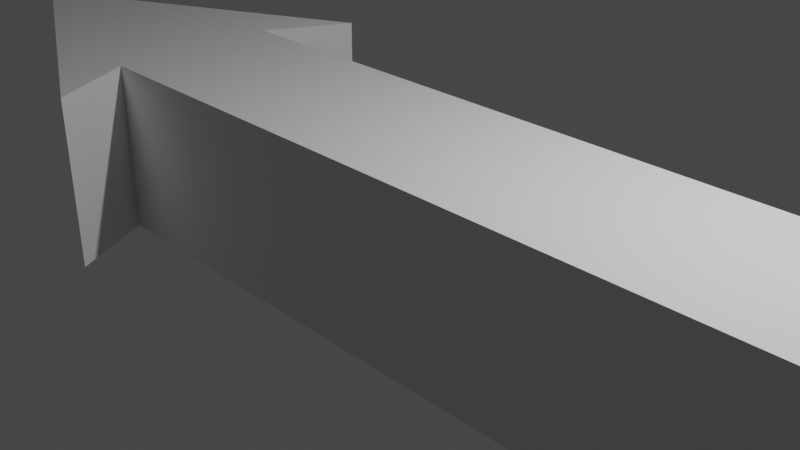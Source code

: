 # Source: Arrow.blend  (saved by Blender 2.91.10; exported with 4.5.12 LTS)
import bpy
from mathutils import Matrix  # noqa: F401  (used for matrix-valued properties, if any)

bpy.ops.wm.read_factory_settings(use_empty=True)
scene = bpy.context.scene
scene.name = 'Scene'

# ---- collections
col_collection = bpy.data.collections.new('Collection'); scene.collection.children.link(col_collection)

# ---- world
world_world = bpy.data.worlds.new('World'); scene.world = world_world
world_world.use_nodes = True; world_world.node_tree.nodes.clear()
_N = world_world.node_tree.nodes; _L = world_world.node_tree.links
n0 = _N.new('ShaderNodeOutputWorld'); n0.name = 'World Output'; n0.location = (300, 300)
n1 = _N.new('ShaderNodeBackground'); n1.name = 'Background'; n1.location = (10, 300)
n1.inputs[0].default_value = (0.05088, 0.05088, 0.05088, 1.0)
_L.new(n1.outputs[0], n0.inputs[0])
n0.is_active_output = True
world_world.color = (0.05088, 0.05088, 0.05088)
world_world.use_sun_shadow = False
world_world.sun_shadow_jitter_overblur = 0.0

# ---- cameras
cam_camera = bpy.data.cameras.new('Camera')
cam_camera.clip_end = 100.0
cam_camera.ortho_scale = 7.314

# ---- lights
light_light = bpy.data.lights.new('Light', 'POINT')
light_light.transmission_factor = 0.0
light_light.energy = 1000.0
light_light.shadow_soft_size = 0.1
light_light.shadow_maximum_resolution = 0.006
light_light.use_absolute_resolution = True

# ---- meshes
me_cube_001 = bpy.data.meshes.new('Cube.001')
me_cube_001.from_pydata([(-1.0, -1.0, -1.0), (-1.0, -1.0, 1.0), (-1.0, 1.0, -1.0), (-1.0, 1.0, 1.0), (1.0, -1.0, -1.0), (1.0, -1.0, 1.0), (1.0, 1.0, -1.0), (1.0, 1.0, 1.0), (-0.7, 1.0, -1.0), (-0.7, 1.0, 1.0), (-0.7, -1.0, -1.0), (-0.7, -1.0, 1.0), (-1.0, -1.0, -1.0), (-1.0, -1.0, 1.0), (-0.6, -2.0, 1.0), (-0.6, -2.0, -1.0), (-1.0, 1.0, 1.0), (-1.0, 1.0, -1.0), (-0.6, 2.0, -1.0), (-0.6, 2.0, 1.0), (-1.4, 0.0, -1.0), (-1.4, 0.0, 1.0)], [], [(8, 9, 7, 6), (6, 7, 5, 4), (0, 10, 15, 12), (8, 6, 4, 10), (9, 3, 21, 1, 11), (7, 9, 11, 5), (2, 8, 10, 0, 20), (4, 5, 11, 10), (2, 3, 16, 17), (15, 14, 13, 12), (1, 0, 12, 13), (11, 1, 13, 14), (10, 11, 14, 15), (17, 16, 19, 18), (9, 8, 18, 19), (8, 2, 17, 18), (3, 9, 19, 16), (1, 21, 20, 0), (20, 21, 3, 2)])
_uv = me_cube_001.uv_layers.new(name='UVMap')
_uv.uv.foreach_set('vector', [0.375, 0.2875, 0.625, 0.2875, 0.625, 0.5, 0.375, 0.5, 0.375, 0.5, 0.625, 0.5, 0.625, 0.75, 0.375, 0.75, 0.125, 0.75, 0.1625, 0.75, 0.1625, 0.75, 0.125, 0.75, 0.1625, 0.5, 0.375, 0.5, 0.375, 0.75, 0.1625, 0.75, 0.8375, 0.5, 0.875, 0.5, 0.875, 0.625, 0.875, 0.75, 0.8375, 0.75, 0.625, 0.5, 0.8375, 0.5, 0.8375, 0.75, 0.625, 0.75, 0.125, 0.5, 0.1625, 0.5, 0.1625, 0.75, 0.125, 0.75, 0.125, 0.625, 0.375, 0.75, 0.625, 0.75, 0.625, 0.9625, 0.375, 0.9625, 0.375, 0.25, 0.625, 0.25, 0.625, 0.25, 0.375, 0.25, 0.375, 0.9625, 0.625, 0.9625, 0.625, 1.0, 0.375, 1.0, 0.625, 0.0, 0.375, 0.0, 0.375, 0.0, 0.625, 0.0, 0.8375, 0.75, 0.875, 0.75, 0.875, 0.75, 0.8375, 0.75, 0.375, 0.9625, 0.625, 0.9625, 0.625, 0.9625, 0.375, 0.9625, 0.375, 0.25, 0.625, 0.25, 0.625, 0.2875, 0.375, 0.2875, 0.625, 0.2875, 0.375, 0.2875, 0.375, 0.2875, 0.625, 0.2875, 0.1625, 0.5, 0.125, 0.5, 0.125, 0.5, 0.1625, 0.5, 0.875, 0.5, 0.8375, 0.5, 0.8375, 0.5, 0.875, 0.5, 0.625, 0.0, 0.625, 0.125, 0.375, 0.125, 0.375, 0.0, 0.375, 0.125, 0.625, 0.125, 0.625, 0.25, 0.375, 0.25])
me_cube_001.use_remesh_fix_poles = True
me_cube_001.use_remesh_preserve_attributes = False
me_cube_001.use_mirror_vertex_groups = False
me_cube_001.update()

# ---- objects
ob_light = bpy.data.objects.new('Light', light_light)
ob_camera = bpy.data.objects.new('Camera', cam_camera)
ob_cube = bpy.data.objects.new('Cube', me_cube_001)

# ---- transforms, parenting, visibility, modifiers, constraints
ob_light.location = (4.076, 1.005, 5.904)
ob_light.rotation_euler = (0.6503, 0.05522, 1.866)
ob_light.lock_rotations_4d = False
ob_light.empty_display_type = 'ARROWS'
ob_light.color = (0.0, 0.0, 0.0, 0.0)
ob_light.lineart.crease_threshold = 0.0
ob_camera.location = (7.359, -6.926, 4.958)
ob_camera.rotation_euler = (1.109, 0.0, 0.8149)
ob_camera.lock_rotations_4d = False
ob_camera.empty_display_type = 'ARROWS'
ob_camera.color = (0.0, 0.0, 0.0, 0.0)
ob_camera.display_type = 'WIRE'
ob_camera.lineart.crease_threshold = 0.0
ob_cube.location = (0.0, 0.0, 0.0)
ob_cube.scale = (5.0, 1.0, 1.0)
ob_cube.lineart.crease_threshold = 0.0

# ---- collection membership
col_collection.objects.link(ob_light)
col_collection.objects.link(ob_camera)
col_collection.objects.link(ob_cube)

# ---- scene / render settings (as saved in the file)
scene.camera = ob_camera
scene.frame_start = 1; scene.frame_end = 250; scene.frame_set(1)
scene.render.engine = 'BLENDER_EEVEE_NEXT'
scene.cycles.use_denoising = False
scene.cycles.samples = 128
scene.cycles.sampling_pattern = 'TABULATED_SOBOL'
scene.cycles.use_adaptive_sampling = False
scene.cycles.use_light_tree = False
scene.view_settings.view_transform = 'Filmic'
bpy.context.view_layer.update()

